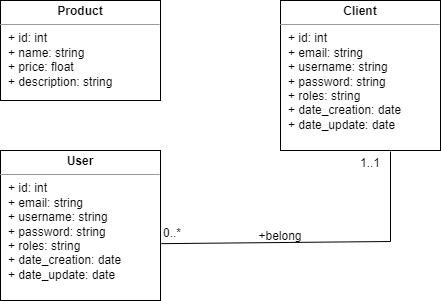

The diagram above was exported from draw.io. Its source (the exported page's mxGraphModel, read from the mxfile embedded in the PNG):
<mxGraphModel dx="1278" dy="547" grid="1" gridSize="10" guides="1" tooltips="1" connect="1" arrows="1" fold="1" page="1" pageScale="1" pageWidth="827" pageHeight="1169" math="0" shadow="0">
  <root>
    <mxCell id="WIyWlLk6GJQsqaUBKTNV-0" />
    <mxCell id="WIyWlLk6GJQsqaUBKTNV-1" parent="WIyWlLk6GJQsqaUBKTNV-0" />
    <mxCell id="9iX8hgdSpgRe50AU_5AA-0" value="" style="text;strokeColor=none;fillColor=none;align=left;verticalAlign=middle;spacingTop=-1;spacingLeft=4;spacingRight=4;rotatable=0;labelPosition=right;points=[];portConstraint=eastwest;" parent="WIyWlLk6GJQsqaUBKTNV-1" vertex="1">
      <mxGeometry x="400" y="280" width="20" height="14" as="geometry" />
    </mxCell>
    <mxCell id="9iX8hgdSpgRe50AU_5AA-19" value="&lt;p style=&quot;margin: 0px ; margin-top: 4px ; text-align: center&quot;&gt;&lt;b&gt;Product&lt;/b&gt;&lt;/p&gt;&lt;hr size=&quot;1&quot;&gt;&lt;p style=&quot;margin: 0px ; margin-left: 4px&quot;&gt;&lt;/p&gt;&lt;p style=&quot;margin: 0px 0px 0px 8px&quot;&gt;+ id: int&lt;br&gt;+ name: string&lt;/p&gt;&lt;p style=&quot;margin: 0px 0px 0px 8px&quot;&gt;+ price: float&lt;/p&gt;&lt;p style=&quot;margin: 0px 0px 0px 8px&quot;&gt;+ description: string&lt;/p&gt;" style="verticalAlign=top;align=left;overflow=fill;fontSize=12;fontFamily=Helvetica;html=1;" parent="WIyWlLk6GJQsqaUBKTNV-1" vertex="1">
      <mxGeometry x="350" y="199" width="160" height="100" as="geometry" />
    </mxCell>
    <mxCell id="9iX8hgdSpgRe50AU_5AA-22" value="&lt;p style=&quot;margin: 0px ; margin-top: 4px ; text-align: center&quot;&gt;&lt;b&gt;User&lt;/b&gt;&lt;/p&gt;&lt;hr size=&quot;1&quot;&gt;&lt;p style=&quot;margin: 0px ; margin-left: 4px&quot;&gt;&lt;/p&gt;&lt;p style=&quot;margin: 0px 0px 0px 8px&quot;&gt;+ id: int&lt;br&gt;+ email: string&lt;/p&gt;&lt;p style=&quot;margin: 0px 0px 0px 8px&quot;&gt;+ username: string&lt;/p&gt;&lt;p style=&quot;margin: 0px 0px 0px 8px&quot;&gt;+ password: string&lt;/p&gt;&lt;p style=&quot;margin: 0px 0px 0px 8px&quot;&gt;+ roles: string&lt;/p&gt;&lt;p style=&quot;margin: 0px 0px 0px 8px&quot;&gt;+ date_creation: date&lt;/p&gt;&lt;p style=&quot;margin: 0px 0px 0px 8px&quot;&gt;+ date_update: date&lt;br&gt;&lt;/p&gt;" style="verticalAlign=top;align=left;overflow=fill;fontSize=12;fontFamily=Helvetica;html=1;" parent="WIyWlLk6GJQsqaUBKTNV-1" vertex="1">
      <mxGeometry x="350" y="349" width="160" height="150" as="geometry" />
    </mxCell>
    <mxCell id="9iX8hgdSpgRe50AU_5AA-47" value="" style="resizable=0;align=right;verticalAlign=bottom;labelBackgroundColor=none;fontSize=12;" parent="WIyWlLk6GJQsqaUBKTNV-1" connectable="0" vertex="1">
      <mxGeometry x="730.5" y="320" as="geometry">
        <mxPoint x="-242" y="-243" as="offset" />
      </mxGeometry>
    </mxCell>
    <mxCell id="I211z4izv45gLy3JhwlD-0" value="&lt;p style=&quot;margin: 0px ; margin-top: 4px ; text-align: center&quot;&gt;&lt;b&gt;Client&lt;/b&gt;&lt;/p&gt;&lt;hr size=&quot;1&quot;&gt;&lt;p style=&quot;margin: 0px ; margin-left: 4px&quot;&gt;&lt;/p&gt;&lt;p style=&quot;margin: 0px 0px 0px 8px&quot;&gt;+ id: int&lt;br&gt;+ email: string&lt;/p&gt;&lt;p style=&quot;margin: 0px 0px 0px 8px&quot;&gt;+ username: string&lt;/p&gt;&lt;p style=&quot;margin: 0px 0px 0px 8px&quot;&gt;+ password: string&lt;/p&gt;&lt;p style=&quot;margin: 0px 0px 0px 8px&quot;&gt;+ roles: string&lt;/p&gt;&lt;p style=&quot;margin: 0px 0px 0px 8px&quot;&gt;+ date_creation: date&lt;/p&gt;&lt;p style=&quot;margin: 0px 0px 0px 8px&quot;&gt;+ date_update: date&lt;br&gt;&lt;/p&gt;" style="verticalAlign=top;align=left;overflow=fill;fontSize=12;fontFamily=Helvetica;html=1;" parent="WIyWlLk6GJQsqaUBKTNV-1" vertex="1">
      <mxGeometry x="630" y="199" width="160" height="150" as="geometry" />
    </mxCell>
    <mxCell id="v6wAUbcJb-sajDtgywk4-7" value="" style="endArrow=none;html=1;rounded=0;exitX=1.005;exitY=0.621;exitDx=0;exitDy=0;exitPerimeter=0;" parent="WIyWlLk6GJQsqaUBKTNV-1" source="9iX8hgdSpgRe50AU_5AA-22" edge="1">
      <mxGeometry relative="1" as="geometry">
        <mxPoint x="570.5" y="430" as="sourcePoint" />
        <mxPoint x="740" y="350" as="targetPoint" />
        <Array as="points">
          <mxPoint x="740" y="440" />
        </Array>
      </mxGeometry>
    </mxCell>
    <mxCell id="v6wAUbcJb-sajDtgywk4-8" value="0..*" style="resizable=0;html=1;align=left;verticalAlign=bottom;" parent="v6wAUbcJb-sajDtgywk4-7" connectable="0" vertex="1">
      <mxGeometry x="-1" relative="1" as="geometry">
        <mxPoint y="-2" as="offset" />
      </mxGeometry>
    </mxCell>
    <mxCell id="v6wAUbcJb-sajDtgywk4-9" value="1..1" style="resizable=0;html=1;align=right;verticalAlign=bottom;" parent="v6wAUbcJb-sajDtgywk4-7" connectable="0" vertex="1">
      <mxGeometry x="1" relative="1" as="geometry">
        <mxPoint x="-10" y="20" as="offset" />
      </mxGeometry>
    </mxCell>
    <mxCell id="v6wAUbcJb-sajDtgywk4-10" value="+belong" style="text;html=1;strokeColor=none;fillColor=none;align=center;verticalAlign=middle;whiteSpace=wrap;rounded=0;" parent="WIyWlLk6GJQsqaUBKTNV-1" vertex="1">
      <mxGeometry x="600" y="420" width="60" height="30" as="geometry" />
    </mxCell>
  </root>
</mxGraphModel>